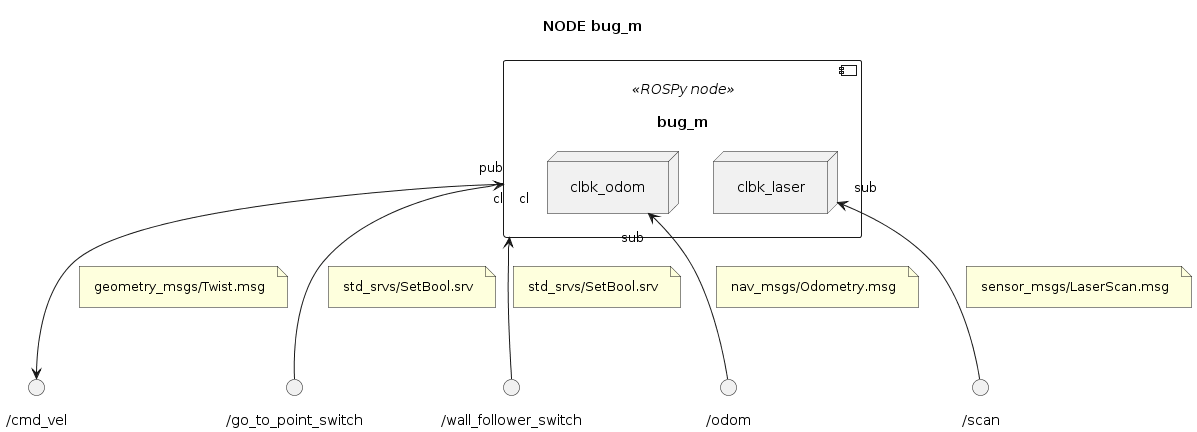

The diagram above was rendered by PlantUML. Its source (embedded in the PNG):
@startuml

''' INFOS
title NODE bug_m
skinparam Padding 8
allow_mixing


''' COMPONENTS
component "bug_m" <<ROSPy node>> as NODE_BUG_M {
	node "clbk_odom" as NODE_BUG_M.READ_ODOM
	node "clbk_laser" as NODE_BUG_M.LISTENER_LASER
}

() "/odom" as TOPIC_ODOM
NODE_BUG_M.READ_ODOM "sub" <-- TOPIC_ODOM
note on link: nav_msgs/Odometry.msg

() "/scan" as TOPIC_LASER
NODE_BUG_M.LISTENER_LASER "sub" <-- TOPIC_LASER
note on link: sensor_msgs/LaserScan.msg

() "/cmd_vel" as TOPIC_VEL
NODE_BUG_M "pub" --> TOPIC_VEL
note on link: geometry_msgs/Twist.msg

() "/go_to_point_switch" as SRV_GOTO_SWITCH
NODE_BUG_M "cl" <-- SRV_GOTO_SWITCH
note on link: std_srvs/SetBool.srv

() "/wall_follower_switch" as SRV_WALL_SWITCH
NODE_BUG_M "cl" <-- SRV_WALL_SWITCH
note on link: std_srvs/SetBool.srv

@enduml